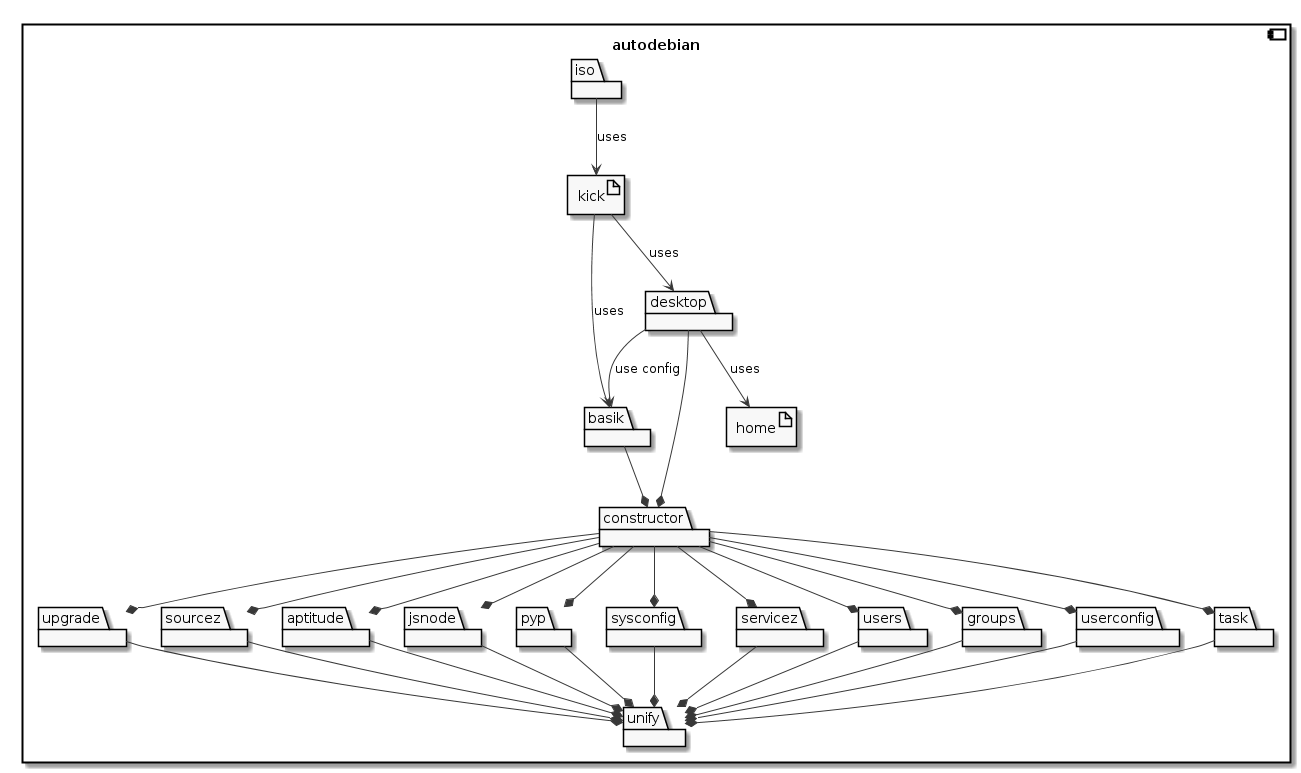

The diagram above was rendered by PlantUML. Its source (embedded in the PNG):
@startuml
'Use plantuml to view this file as an image: http://plantuml.com'

skinparam monochrome true

component autodebian {

  package unify

  package upgrade

  package sourcez

  package aptitude

  package jsnode

  package pyp

  package sysconfig

  package servicez

  package users

  package groups

  package userconfig

  package task

  package constructor

  package desktop

  package basik

  package iso

  artifact home

  artifact kick

  upgrade --* unify

  sourcez --* unify

  aptitude --* unify

  jsnode --* unify

  pyp --* unify

  sysconfig --* unify

  servicez --* unify

  users --* unify

  groups --* unify

  userconfig --* unify

  task --* unify

  constructor --* upgrade

  constructor --* sourcez

  constructor --* aptitude

  constructor --* jsnode

  constructor --* pyp

  constructor --* sysconfig

  constructor --* servicez

  constructor --* users

  constructor --* groups

  constructor --* userconfig

  constructor --* task

  basik --* constructor

  desktop --* constructor

  desktop --> basik : use config

  desktop --> home : uses

  kick --> basik : uses

  kick --> desktop : uses

  iso --> kick : uses

}
@enduml